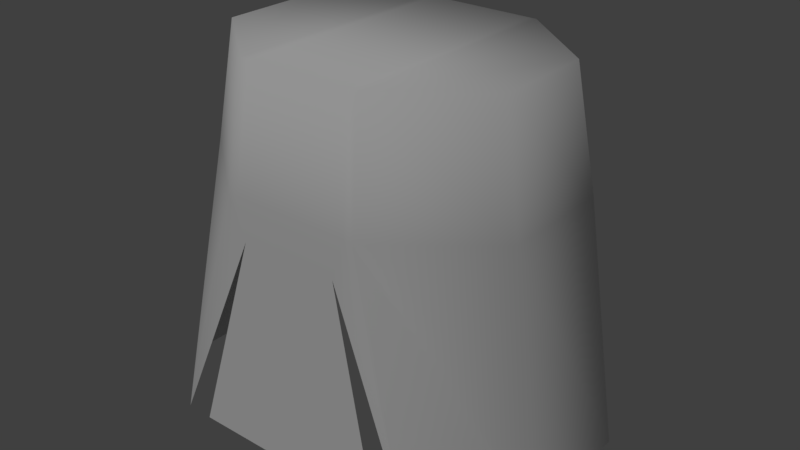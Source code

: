 # Source: Skirt_anim1_with_rotation.blend  (saved by Blender 2.79.0; exported with 4.5.12 LTS)
import bpy
from mathutils import Matrix  # noqa: F401  (used for matrix-valued properties, if any)

bpy.ops.wm.read_factory_settings(use_empty=True)
scene = bpy.context.scene
scene.name = 'Scene'

# ---- collections
col_collection_1 = bpy.data.collections.new('Collection 1'); scene.collection.children.link(col_collection_1)

# ---- materials (node trees are filled in below, after node groups)
mat_material = bpy.data.materials.new('Material')
mat_material.alpha_threshold = 0.0
mat_material.use_transparent_shadow = False
mat_material.roughness = 0.5

# ---- material node trees

# ---- world
world_world = bpy.data.worlds.new('World'); scene.world = world_world
world_world.color = (0.05088, 0.05088, 0.05088)
world_world.use_sun_shadow = False
world_world.sun_shadow_jitter_overblur = 0.0
world_world.cycles.sampling_method = 'MANUAL'

# ---- lights
light_sun = bpy.data.lights.new('Sun', 'SUN')
light_sun.transmission_factor = 0.0
light_sun.angle = 0.1993
light_sun.energy = 1.0
light_sun.shadow_buffer_clip_start = 0.5
light_sun.shadow_soft_size = 0.1
light_sun.shadow_cascade_max_distance = 1000.0

# ---- meshes
me_cylinder = bpy.data.meshes.new('Cylinder')
me_cylinder.from_pydata([(-0.1536, -0.172, -0.2237), (-0.06978, -0.139, 0.1839), (-0.2314, -0.0733, -0.2237), (-0.1685, -0.05966, 0.1839), (-0.1685, 0.05259, 0.1839), (-0.06978, 0.132, 0.1839), (0.07929, 0.1504, 0.04963), (0.1914, 0.06024, 0.04963), (0.1914, -0.06731, 0.04963), (0.07929, -0.1575, 0.04963), (-0.0793, -0.1575, 0.04963), (-0.1914, -0.06731, 0.04963), (-0.1914, 0.06024, 0.04963), (-0.0793, 0.1504, 0.04963), (0.05656, -0.1608, 0.006834), (0.06016, -0.139, 0.1839), (-0.1004, 0.1804, -0.2237), (0.06016, 0.132, 0.1839), (-0.06016, 0.132, 0.1839), (-0.06837, 0.1504, 0.04963), (0.06837, 0.1504, 0.04963), (0.06837, -0.1575, 0.04963), (-0.06837, -0.1575, 0.04963), (0.117, -0.1764, -0.2196), (-0.117, -0.1764, -0.2196), (0.06978, 0.132, 0.1839), (0.1685, 0.05259, 0.1839), (0.1685, -0.05966, 0.1839), (0.06978, -0.139, 0.1839), (-0.06016, -0.139, 0.1839), (0.1536, 0.1649, -0.2237), (0.2314, 0.06623, -0.2237), (0.2314, -0.0733, -0.2237), (0.1536, -0.172, -0.2237), (-0.2314, 0.06623, -0.2237), (-0.1536, 0.1649, -0.2237), (-0.05657, -0.1608, 0.006834), (0.1004, 0.1804, -0.2237)], [], [(6, 25, 26, 7), (7, 26, 27, 8), (8, 27, 28, 9), (22, 29, 1, 10), (10, 1, 3, 11), (11, 3, 4, 12), (12, 4, 5, 13), (20, 17, 25, 6), (37, 20, 6, 30), (34, 12, 13, 35), (2, 11, 12, 34), (0, 10, 11, 2), (36, 22, 10, 0), (32, 8, 9, 33), (31, 7, 8, 32), (30, 6, 7, 31), (33, 9, 21, 14), (14, 21, 22, 36), (35, 13, 19, 16), (16, 19, 20, 37), (13, 5, 18, 19), (19, 18, 17, 20), (9, 28, 15, 21), (21, 15, 29, 22), (14, 36, 24, 23), (26, 25, 28, 27), (28, 25, 17, 15), (1, 5, 4, 3), (29, 18, 5, 1), (15, 17, 18, 29)])
me_cylinder.polygons.foreach_set('use_smooth', [True] * 30)
_uv = me_cylinder.uv_layers.new(name='UVMap')
_uv.uv.foreach_set('vector', [0.1567, 0.1738, 0.011, 0.1847, 0.0, 0.07191, 0.1442, 0.04567, 0.4588, 0.6315, 0.4671, 0.4759, 0.5878, 0.4759, 0.596, 0.6315, 0.8641, 0.3224, 0.8394, 0.4759, 0.7333, 0.4671, 0.7435, 0.3124, 0.5847, 0.3124, 0.5936, 0.4671, 0.5832, 0.4671, 0.573, 0.3124, 0.573, 0.3124, 0.5832, 0.4671, 0.4771, 0.4759, 0.4524, 0.3224, 0.1436, 0.8444, 0.1354, 1.0, 0.01467, 1.0, 0.006439, 0.8444, 0.1442, 0.4831, 6.648e-08, 0.4569, 0.011, 0.3441, 0.1567, 0.355, 0.1567, 0.1863, 0.011, 0.1957, 0.011, 0.1847, 0.1567, 0.1738, 0.4524, 0.1497, 0.1567, 0.1863, 0.1567, 0.1738, 0.4502, 0.08889, 0.4366, 0.5288, 0.1442, 0.4831, 0.1567, 0.355, 0.4502, 0.4399, 0.1501, 0.5288, 0.1436, 0.8444, 0.006439, 0.8444, 0.0, 0.5288, 0.2562, 0.5427, 0.2406, 0.8645, 0.1436, 0.8444, 0.1501, 0.5288, 0.5974, 0.2634, 0.5847, 0.3124, 0.573, 0.3124, 0.4931, 0.0, 0.6024, 0.9471, 0.596, 0.6315, 0.693, 0.6115, 0.7086, 0.9332, 0.4524, 0.9471, 0.4588, 0.6315, 0.596, 0.6315, 0.6024, 0.9471, 0.4502, 0.08889, 0.1567, 0.1738, 0.1442, 0.04567, 0.4366, 0.0, 0.8235, 1.766e-08, 0.7435, 0.3124, 0.7318, 0.3124, 0.7191, 0.2634, 0.7191, 0.2634, 0.7318, 0.3124, 0.5847, 0.3124, 0.5974, 0.2634, 0.4502, 0.4399, 0.1567, 0.355, 0.1567, 0.3425, 0.4524, 0.3791, 0.4524, 0.3791, 0.1567, 0.3425, 0.1567, 0.1863, 0.4524, 0.1497, 0.1567, 0.355, 0.011, 0.3441, 0.011, 0.3331, 0.1567, 0.3425, 0.1567, 0.3425, 0.011, 0.3331, 0.011, 0.1957, 0.1567, 0.1863, 0.7435, 0.3124, 0.7333, 0.4671, 0.723, 0.4671, 0.7318, 0.3124, 0.7318, 0.3124, 0.723, 0.4671, 0.5936, 0.4671, 0.5847, 0.3124, 0.7191, 0.2634, 0.5974, 0.2634, 0.5324, 0.004172, 0.7841, 0.004172, 0.9146, 0.4759, 1.0, 0.5887, 0.7086, 0.5887, 0.7939, 0.4759, 0.7086, 0.5887, 1.0, 0.5887, 1.0, 0.5997, 0.7086, 0.5997, 0.7086, 0.7481, 1.0, 0.7481, 0.9146, 0.8609, 0.7939, 0.8609, 0.7086, 0.7372, 1.0, 0.7372, 1.0, 0.7481, 0.7086, 0.7481, 0.7086, 0.5997, 1.0, 0.5997, 1.0, 0.7372, 0.7086, 0.7372])
me_cylinder.materials.append(mat_material)
me_cylinder.use_remesh_preserve_volume = False
me_cylinder.use_remesh_preserve_attributes = False
me_cylinder.use_mirror_vertex_groups = False
me_cylinder.update()

# ---- objects
ob_sun = bpy.data.objects.new('Sun', light_sun)
ob_cylinder = bpy.data.objects.new('Cylinder', me_cylinder)

# ---- transforms, parenting, visibility, modifiers, constraints
ob_sun.location = (0.009089, -0.689, 2.688)
ob_sun.rotation_euler = (0.5717, -0.3052, 0.5595)
ob_sun.lineart.crease_threshold = 0.0
ob_cylinder.location = (1.288e-06, -1.104, 0.9041)
ob_cylinder.lineart.crease_threshold = 0.0
_vg = ob_cylinder.vertex_groups.new(name='VerticesFIxos')
_vg = ob_cylinder.vertex_groups.new(name='VerticesMoveis')

# ---- collection membership
col_collection_1.objects.link(ob_sun)
col_collection_1.objects.link(ob_cylinder)

# ---- scene / render settings (as saved in the file)
scene.frame_start = 1; scene.frame_end = 100; scene.frame_set(0)
scene.render.engine = 'BLENDER_EEVEE_NEXT'
scene.render.resolution_percentage = 50
scene.render.dither_intensity = 0.0
scene.cycles.use_denoising = False
scene.cycles.samples = 128
scene.cycles.sampling_pattern = 'TABULATED_SOBOL'
scene.cycles.use_adaptive_sampling = False
scene.cycles.use_light_tree = False
scene.cycles.blur_glossy = 0.0
scene.cycles.sample_clamp_indirect = 0.0
scene.view_settings.view_transform = 'Standard'
bpy.context.view_layer.update()

# ---- added for rendering (the .blend has no active camera): camera
cam_auto = bpy.data.cameras.new('AutoCamera')
cam_auto.lens = 50.0
cam_auto.sensor_width = 36.0
cam_auto.clip_end = 1000.0
ob_auto_camera = bpy.data.objects.new('AutoCamera', cam_auto)
scene.collection.objects.link(ob_auto_camera)
ob_auto_camera.location = (0.659206, -1.89264, 1.41159)
ob_auto_camera.rotation_euler = (1.09748, -7.21219e-08, 0.694738)
scene.camera = ob_auto_camera
bpy.context.view_layer.update()
